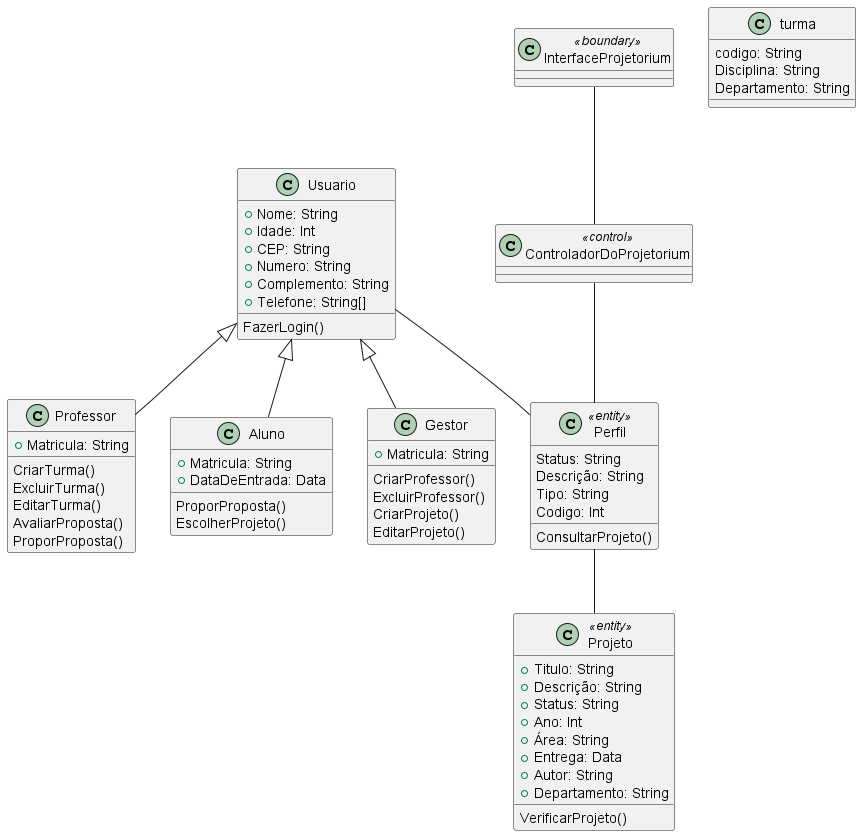

The diagram above was rendered by PlantUML. Its source (embedded in the PNG):
@startuml ClasseDeProjeto

    class Usuario{
        +Nome: String
        +Idade: Int
        +CEP: String
        +Numero: String
        +Complemento: String
        +Telefone: String[]
        FazerLogin()
    }

    class Professor{
        +Matricula: String 
        CriarTurma()
        ExcluirTurma()
        EditarTurma()
        AvaliarProposta()
        ProporProposta()
    }

    class Aluno{
        +Matricula: String
        +DataDeEntrada: Data
        ProporProposta()
        EscolherProjeto()
    }

    class Gestor{
        +Matricula: String
        CriarProfessor()
        ExcluirProfessor()
        CriarProjeto()
        EditarProjeto()
    }

    class Projeto <<entity>>{
        +Titulo: String
        +Descrição: String
        +Status: String
        +Ano: Int
        +Área: String
        +Entrega: Data
        +Autor: String
        +Departamento: String
        VerificarProjeto()
    }

    class Perfil <<entity>>{
        Status: String
        Descrição: String
        Tipo: String
        Codigo: Int
        ConsultarProjeto()
    }

    class turma{
        codigo: String
        Disciplina: String
        Departamento: String
    }
    
    class InterfaceProjetorium <<boundary>>
    class ControladorDoProjetorium <<control>>

    Usuario -- Perfil
    Perfil -- Projeto
    ControladorDoProjetorium -- Perfil
    InterfaceProjetorium -- ControladorDoProjetorium
    Usuario <|-- Professor
    Usuario <|-- Aluno
    Usuario <|-- Gestor

@enduml